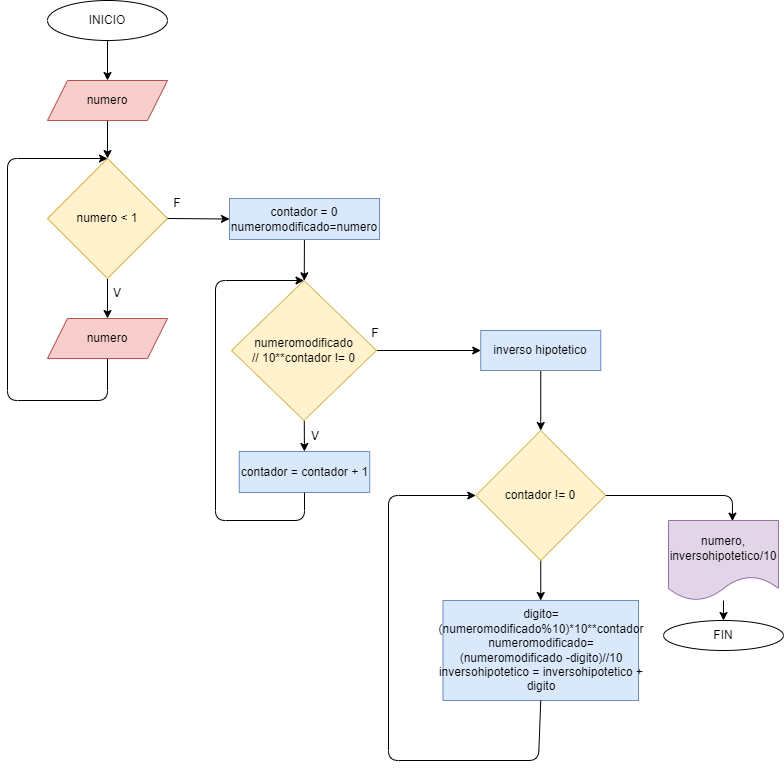

The diagram above was exported from draw.io. Its source (the exported page's mxGraphModel, read from the mxfile embedded in the PNG):
<mxGraphModel dx="1182" dy="869" grid="1" gridSize="10" guides="1" tooltips="1" connect="1" arrows="1" fold="1" page="1" pageScale="1" pageWidth="827" pageHeight="1169" math="0" shadow="0">
  <root>
    <mxCell id="0" />
    <mxCell id="1" parent="0" />
    <mxCell id="2" value="" style="edgeStyle=none;html=1;" edge="1" parent="1" source="3" target="5">
      <mxGeometry relative="1" as="geometry" />
    </mxCell>
    <mxCell id="3" value="INICIO" style="ellipse;whiteSpace=wrap;html=1;" vertex="1" parent="1">
      <mxGeometry x="79" y="40" width="120" height="40" as="geometry" />
    </mxCell>
    <mxCell id="4" value="" style="edgeStyle=none;html=1;entryX=0.5;entryY=0;entryDx=0;entryDy=0;" edge="1" parent="1" source="5" target="9">
      <mxGeometry relative="1" as="geometry">
        <mxPoint x="139" y="200.0000000000001" as="targetPoint" />
      </mxGeometry>
    </mxCell>
    <mxCell id="5" value="numero" style="shape=parallelogram;perimeter=parallelogramPerimeter;whiteSpace=wrap;html=1;fixedSize=1;fillColor=#f8cecc;strokeColor=#b85450;" vertex="1" parent="1">
      <mxGeometry x="79" y="120" width="120" height="40" as="geometry" />
    </mxCell>
    <mxCell id="8" value="" style="edgeStyle=none;html=1;entryX=0.5;entryY=0;entryDx=0;entryDy=0;" edge="1" parent="1" source="9" target="18">
      <mxGeometry relative="1" as="geometry">
        <mxPoint x="139" y="358" as="targetPoint" />
      </mxGeometry>
    </mxCell>
    <mxCell id="9" value="numero &amp;lt; 1" style="rhombus;whiteSpace=wrap;html=1;fillColor=#fff2cc;strokeColor=#d6b656;" vertex="1" parent="1">
      <mxGeometry x="79" y="198" width="120" height="120" as="geometry" />
    </mxCell>
    <mxCell id="11" value="" style="endArrow=classic;html=1;exitX=0.5;exitY=1;exitDx=0;exitDy=0;entryX=0.5;entryY=0;entryDx=0;entryDy=0;" edge="1" parent="1" source="18" target="9">
      <mxGeometry width="50" height="50" relative="1" as="geometry">
        <mxPoint x="139" y="448" as="sourcePoint" />
        <mxPoint x="119" y="308" as="targetPoint" />
        <Array as="points">
          <mxPoint x="139" y="440" />
          <mxPoint x="39" y="440" />
          <mxPoint x="39" y="198" />
        </Array>
      </mxGeometry>
    </mxCell>
    <mxCell id="12" value="" style="endArrow=classic;html=1;exitX=1;exitY=0.5;exitDx=0;exitDy=0;entryX=0;entryY=0.5;entryDx=0;entryDy=0;" edge="1" parent="1" source="9" target="19">
      <mxGeometry width="50" height="50" relative="1" as="geometry">
        <mxPoint x="199" y="358" as="sourcePoint" />
        <mxPoint x="319" y="258" as="targetPoint" />
        <Array as="points" />
      </mxGeometry>
    </mxCell>
    <mxCell id="16" value="F" style="text;html=1;strokeColor=none;fillColor=none;align=center;verticalAlign=middle;whiteSpace=wrap;rounded=0;" vertex="1" parent="1">
      <mxGeometry x="179" y="228" width="60" height="30" as="geometry" />
    </mxCell>
    <mxCell id="17" value="V" style="text;html=1;strokeColor=none;fillColor=none;align=center;verticalAlign=middle;whiteSpace=wrap;rounded=0;" vertex="1" parent="1">
      <mxGeometry x="119" y="318" width="60" height="30" as="geometry" />
    </mxCell>
    <mxCell id="18" value="numero" style="shape=parallelogram;perimeter=parallelogramPerimeter;whiteSpace=wrap;html=1;fixedSize=1;fillColor=#f8cecc;strokeColor=#b85450;" vertex="1" parent="1">
      <mxGeometry x="79" y="358" width="120" height="40" as="geometry" />
    </mxCell>
    <mxCell id="21" value="" style="edgeStyle=none;html=1;" edge="1" parent="1" source="19" target="20">
      <mxGeometry relative="1" as="geometry" />
    </mxCell>
    <mxCell id="19" value="contador = 0&lt;br&gt;numeromodificado=numero" style="rounded=0;whiteSpace=wrap;html=1;fillColor=#dae8fc;strokeColor=#6c8ebf;" vertex="1" parent="1">
      <mxGeometry x="261" y="238" width="150" height="41" as="geometry" />
    </mxCell>
    <mxCell id="23" value="" style="edgeStyle=none;html=1;" edge="1" parent="1" source="20" target="22">
      <mxGeometry relative="1" as="geometry" />
    </mxCell>
    <mxCell id="32" value="" style="edgeStyle=none;html=1;" edge="1" parent="1" source="20" target="31">
      <mxGeometry relative="1" as="geometry" />
    </mxCell>
    <mxCell id="20" value="numeromodificado&lt;br&gt;// 10**contador != 0" style="rhombus;whiteSpace=wrap;html=1;rounded=0;fillColor=#fff2cc;strokeColor=#d6b656;" vertex="1" parent="1">
      <mxGeometry x="263" y="320" width="145" height="140" as="geometry" />
    </mxCell>
    <mxCell id="22" value="contador = contador + 1" style="rounded=0;whiteSpace=wrap;html=1;fillColor=#dae8fc;strokeColor=#6c8ebf;" vertex="1" parent="1">
      <mxGeometry x="270.75" y="491" width="130.5" height="41" as="geometry" />
    </mxCell>
    <mxCell id="24" value="" style="endArrow=classic;html=1;exitX=0.5;exitY=1;exitDx=0;exitDy=0;entryX=0.5;entryY=0;entryDx=0;entryDy=0;" edge="1" parent="1" source="22" target="20">
      <mxGeometry width="50" height="50" relative="1" as="geometry">
        <mxPoint x="337" y="470" as="sourcePoint" />
        <mxPoint x="247" y="320" as="targetPoint" />
        <Array as="points">
          <mxPoint x="336" y="560" />
          <mxPoint x="247" y="560" />
          <mxPoint x="247" y="320" />
        </Array>
      </mxGeometry>
    </mxCell>
    <mxCell id="25" value="V" style="text;html=1;strokeColor=none;fillColor=none;align=center;verticalAlign=middle;whiteSpace=wrap;rounded=0;" vertex="1" parent="1">
      <mxGeometry x="317" y="461" width="60" height="30" as="geometry" />
    </mxCell>
    <mxCell id="26" value="F" style="text;html=1;strokeColor=none;fillColor=none;align=center;verticalAlign=middle;whiteSpace=wrap;rounded=0;" vertex="1" parent="1">
      <mxGeometry x="377" y="358" width="60" height="30" as="geometry" />
    </mxCell>
    <mxCell id="30" value="" style="edgeStyle=none;html=1;" edge="1" parent="1" source="27" target="29">
      <mxGeometry relative="1" as="geometry" />
    </mxCell>
    <mxCell id="27" value="contador != 0" style="rhombus;whiteSpace=wrap;html=1;fillColor=#fff2cc;strokeColor=#d6b656;rounded=0;" vertex="1" parent="1">
      <mxGeometry x="507.25" y="470" width="130" height="130" as="geometry" />
    </mxCell>
    <mxCell id="29" value="digito= (numeromodificado%10)*10**contador&lt;br&gt;numeromodificado=(numeromodificado -digito)//10&lt;br&gt;inversohipotetico = inversohipotetico + digito" style="whiteSpace=wrap;html=1;fillColor=#dae8fc;strokeColor=#6c8ebf;rounded=0;" vertex="1" parent="1">
      <mxGeometry x="474.5" y="640" width="195.5" height="100" as="geometry" />
    </mxCell>
    <mxCell id="33" value="" style="edgeStyle=none;html=1;" edge="1" parent="1" source="31" target="27">
      <mxGeometry relative="1" as="geometry" />
    </mxCell>
    <mxCell id="31" value="inverso hipotetico" style="whiteSpace=wrap;html=1;fillColor=#dae8fc;strokeColor=#6c8ebf;rounded=0;" vertex="1" parent="1">
      <mxGeometry x="512.25" y="370" width="120" height="40" as="geometry" />
    </mxCell>
    <mxCell id="34" value="" style="endArrow=classic;html=1;exitX=0.5;exitY=1;exitDx=0;exitDy=0;entryX=0;entryY=0.5;entryDx=0;entryDy=0;" edge="1" parent="1" source="29" target="27">
      <mxGeometry width="50" height="50" relative="1" as="geometry">
        <mxPoint x="525" y="660" as="sourcePoint" />
        <mxPoint x="575" y="610" as="targetPoint" />
        <Array as="points">
          <mxPoint x="570" y="800" />
          <mxPoint x="420" y="800" />
          <mxPoint x="420" y="535" />
        </Array>
      </mxGeometry>
    </mxCell>
    <mxCell id="38" value="" style="edgeStyle=none;html=1;" edge="1" parent="1" source="35" target="37">
      <mxGeometry relative="1" as="geometry" />
    </mxCell>
    <mxCell id="35" value="numero, inversohipotetico/10" style="shape=document;whiteSpace=wrap;html=1;boundedLbl=1;fillColor=#e1d5e7;strokeColor=#9673a6;" vertex="1" parent="1">
      <mxGeometry x="700" y="560" width="110" height="80" as="geometry" />
    </mxCell>
    <mxCell id="36" value="" style="endArrow=classic;html=1;exitX=1;exitY=0.5;exitDx=0;exitDy=0;entryX=0.581;entryY=0.008;entryDx=0;entryDy=0;entryPerimeter=0;" edge="1" parent="1" source="27" target="35">
      <mxGeometry width="50" height="50" relative="1" as="geometry">
        <mxPoint x="640" y="720" as="sourcePoint" />
        <mxPoint x="690" y="670" as="targetPoint" />
        <Array as="points">
          <mxPoint x="764" y="535" />
        </Array>
      </mxGeometry>
    </mxCell>
    <mxCell id="37" value="FIN" style="ellipse;whiteSpace=wrap;html=1;" vertex="1" parent="1">
      <mxGeometry x="695" y="660" width="120" height="30" as="geometry" />
    </mxCell>
  </root>
</mxGraphModel>